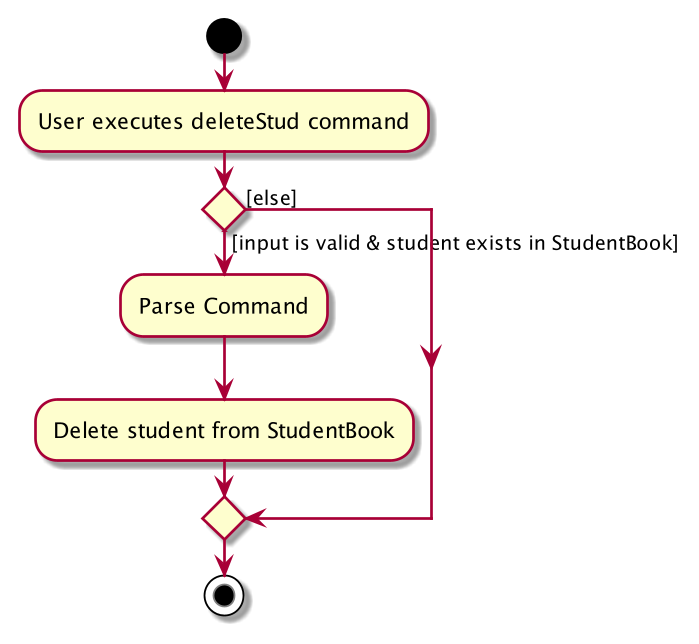

The diagram above was rendered by PlantUML. Its source (embedded in the PNG):
@startuml
start
:User executes deleteStud command;

'Since the beta syntax does not support placing the condition outside the
'diamond we place it as the true branch instead.

if () then ([input is valid & student exists in StudentBook])
    :Parse Command;
    :Delete student from StudentBook;
else ([else])
endif
stop
@enduml